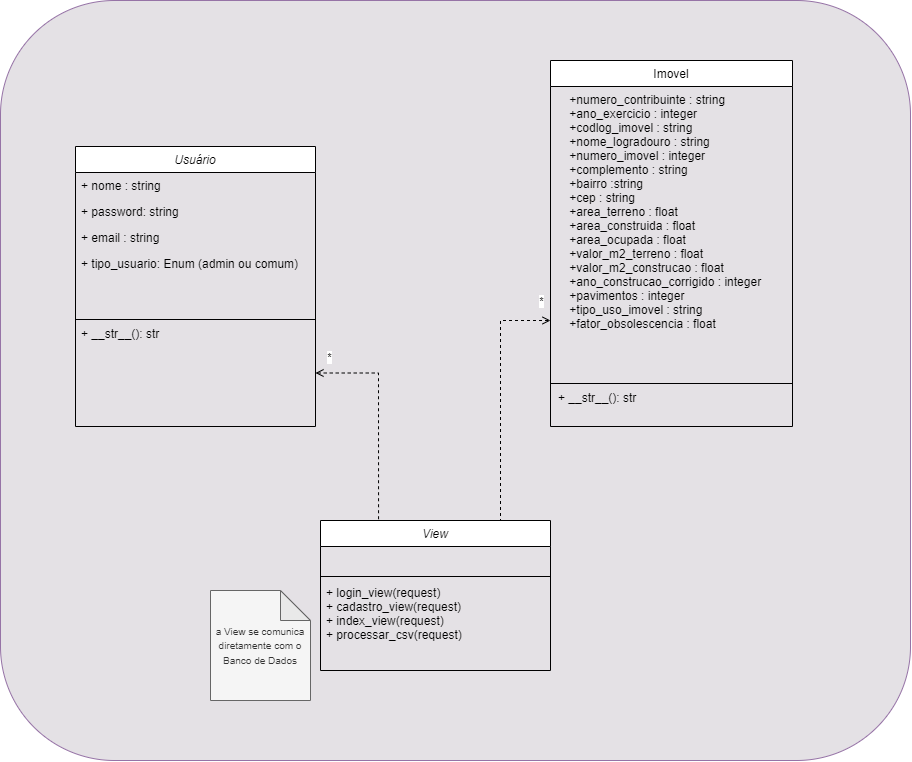

The diagram above was exported from draw.io. Its source (the exported page's mxGraphModel, read from the mxfile embedded in the PNG):
<mxGraphModel dx="1793" dy="975" grid="1" gridSize="10" guides="1" tooltips="1" connect="1" arrows="1" fold="1" page="1" pageScale="1" pageWidth="827" pageHeight="1169" math="0" shadow="0">
  <root>
    <mxCell id="WIyWlLk6GJQsqaUBKTNV-0" />
    <mxCell id="WIyWlLk6GJQsqaUBKTNV-1" parent="WIyWlLk6GJQsqaUBKTNV-0" />
    <mxCell id="r1p13h5Widt35clxmhnx-5" value="" style="rounded=1;whiteSpace=wrap;html=1;fillColor=#e4e1e5;strokeColor=#9673a6;" parent="WIyWlLk6GJQsqaUBKTNV-1" vertex="1">
      <mxGeometry x="20" y="40" width="910" height="760" as="geometry" />
    </mxCell>
    <mxCell id="zkfFHV4jXpPFQw0GAbJ--0" value="Usuário" style="swimlane;fontStyle=2;align=center;verticalAlign=top;childLayout=stackLayout;horizontal=1;startSize=26;horizontalStack=0;resizeParent=1;resizeLast=0;collapsible=1;marginBottom=0;rounded=0;shadow=0;strokeWidth=1;" parent="WIyWlLk6GJQsqaUBKTNV-1" vertex="1">
      <mxGeometry x="95" y="186" width="240" height="280" as="geometry">
        <mxRectangle x="230" y="140" width="160" height="26" as="alternateBounds" />
      </mxGeometry>
    </mxCell>
    <mxCell id="zkfFHV4jXpPFQw0GAbJ--1" value="+ nome : string    " style="text;align=left;verticalAlign=top;spacingLeft=4;spacingRight=4;overflow=hidden;rotatable=0;points=[[0,0.5],[1,0.5]];portConstraint=eastwest;" parent="zkfFHV4jXpPFQw0GAbJ--0" vertex="1">
      <mxGeometry y="26" width="240" height="26" as="geometry" />
    </mxCell>
    <mxCell id="zkfFHV4jXpPFQw0GAbJ--2" value="+ password: string" style="text;align=left;verticalAlign=top;spacingLeft=4;spacingRight=4;overflow=hidden;rotatable=0;points=[[0,0.5],[1,0.5]];portConstraint=eastwest;rounded=0;shadow=0;html=0;" parent="zkfFHV4jXpPFQw0GAbJ--0" vertex="1">
      <mxGeometry y="52" width="240" height="26" as="geometry" />
    </mxCell>
    <mxCell id="zkfFHV4jXpPFQw0GAbJ--3" value="+ email : string&#10;" style="text;align=left;verticalAlign=top;spacingLeft=4;spacingRight=4;overflow=hidden;rotatable=0;points=[[0,0.5],[1,0.5]];portConstraint=eastwest;rounded=0;shadow=0;html=0;" parent="zkfFHV4jXpPFQw0GAbJ--0" vertex="1">
      <mxGeometry y="78" width="240" height="26" as="geometry" />
    </mxCell>
    <mxCell id="ZROFMd8bazhBKatmtLMm-7" value="+ tipo_usuario: Enum (admin ou comum)" style="text;align=left;verticalAlign=top;spacingLeft=4;spacingRight=4;overflow=hidden;rotatable=0;points=[[0,0.5],[1,0.5]];portConstraint=eastwest;rounded=0;shadow=0;html=0;" parent="zkfFHV4jXpPFQw0GAbJ--0" vertex="1">
      <mxGeometry y="104" width="240" height="26" as="geometry" />
    </mxCell>
    <mxCell id="zkfFHV4jXpPFQw0GAbJ--4" value="" style="line;html=1;strokeWidth=1;align=left;verticalAlign=middle;spacingTop=-1;spacingLeft=3;spacingRight=3;rotatable=0;labelPosition=right;points=[];portConstraint=eastwest;" parent="zkfFHV4jXpPFQw0GAbJ--0" vertex="1">
      <mxGeometry y="130" width="240" height="86" as="geometry" />
    </mxCell>
    <mxCell id="zkfFHV4jXpPFQw0GAbJ--17" value="Imovel" style="swimlane;fontStyle=0;align=center;verticalAlign=top;childLayout=stackLayout;horizontal=1;startSize=26;horizontalStack=0;resizeParent=1;resizeLast=0;collapsible=1;marginBottom=0;rounded=0;shadow=0;strokeWidth=1;" parent="WIyWlLk6GJQsqaUBKTNV-1" vertex="1">
      <mxGeometry x="570" y="100" width="242" height="366" as="geometry">
        <mxRectangle x="550" y="140" width="160" height="26" as="alternateBounds" />
      </mxGeometry>
    </mxCell>
    <mxCell id="zkfFHV4jXpPFQw0GAbJ--18" value="    +numero_contribuinte : string&#10;    +ano_exercicio : integer&#10;    +codlog_imovel : string&#10;    +nome_logradouro : string&#10;    +numero_imovel : integer&#10;    +complemento : string&#10;    +bairro :string&#10;    +cep : string&#10;    +area_terreno : float &#10;    +area_construida : float&#10;    +area_ocupada : float&#10;    +valor_m2_terreno : float&#10;    +valor_m2_construcao : float&#10;    +ano_construcao_corrigido : integer&#10;    +pavimentos : integer&#10;    +tipo_uso_imovel : string&#10;    +fator_obsolescencia : float" style="text;align=left;verticalAlign=top;spacingLeft=4;spacingRight=4;overflow=hidden;rotatable=0;points=[[0,0.5],[1,0.5]];portConstraint=eastwest;" parent="zkfFHV4jXpPFQw0GAbJ--17" vertex="1">
      <mxGeometry y="26" width="242" height="254" as="geometry" />
    </mxCell>
    <mxCell id="r1p13h5Widt35clxmhnx-9" value="" style="line;html=1;strokeWidth=1;align=left;verticalAlign=middle;spacingTop=-1;spacingLeft=3;spacingRight=3;rotatable=0;labelPosition=right;points=[];portConstraint=eastwest;" parent="zkfFHV4jXpPFQw0GAbJ--17" vertex="1">
      <mxGeometry y="280" width="242" height="86" as="geometry" />
    </mxCell>
    <mxCell id="ZROFMd8bazhBKatmtLMm-0" value="View" style="swimlane;fontStyle=2;align=center;verticalAlign=top;childLayout=stackLayout;horizontal=1;startSize=26;horizontalStack=0;resizeParent=1;resizeLast=0;collapsible=1;marginBottom=0;rounded=0;shadow=0;strokeWidth=1;" parent="WIyWlLk6GJQsqaUBKTNV-1" vertex="1">
      <mxGeometry x="340" y="560" width="230" height="150" as="geometry">
        <mxRectangle x="230" y="140" width="160" height="26" as="alternateBounds" />
      </mxGeometry>
    </mxCell>
    <mxCell id="ZROFMd8bazhBKatmtLMm-3" value=" " style="text;align=left;verticalAlign=top;spacingLeft=4;spacingRight=4;overflow=hidden;rotatable=0;points=[[0,0.5],[1,0.5]];portConstraint=eastwest;rounded=0;shadow=0;html=0;" parent="ZROFMd8bazhBKatmtLMm-0" vertex="1">
      <mxGeometry y="26" width="230" height="26" as="geometry" />
    </mxCell>
    <mxCell id="ZROFMd8bazhBKatmtLMm-4" value="" style="line;html=1;strokeWidth=1;align=left;verticalAlign=middle;spacingTop=-1;spacingLeft=3;spacingRight=3;rotatable=0;labelPosition=right;points=[];portConstraint=eastwest;" parent="ZROFMd8bazhBKatmtLMm-0" vertex="1">
      <mxGeometry y="52" width="230" height="8" as="geometry" />
    </mxCell>
    <mxCell id="ZROFMd8bazhBKatmtLMm-5" value="+ login_view(request) &#10;+ cadastro_view(request) &#10;+ index_view(request) &#10;+ processar_csv(request)" style="text;align=left;verticalAlign=top;spacingLeft=4;spacingRight=4;overflow=hidden;rotatable=0;points=[[0,0.5],[1,0.5]];portConstraint=eastwest;perimeterSpacing=0;spacingTop=-1;spacing=2;" parent="ZROFMd8bazhBKatmtLMm-0" vertex="1">
      <mxGeometry y="60" width="230" height="90" as="geometry" />
    </mxCell>
    <mxCell id="r1p13h5Widt35clxmhnx-6" style="edgeStyle=orthogonalEdgeStyle;rounded=0;orthogonalLoop=1;jettySize=auto;html=1;dashed=1;exitX=0.75;exitY=0;exitDx=0;exitDy=0;endArrow=open;endFill=0;" parent="WIyWlLk6GJQsqaUBKTNV-1" source="ZROFMd8bazhBKatmtLMm-0" target="zkfFHV4jXpPFQw0GAbJ--18" edge="1">
      <mxGeometry relative="1" as="geometry">
        <mxPoint x="570" y="400" as="targetPoint" />
        <mxPoint x="610.5" y="585" as="sourcePoint" />
        <Array as="points">
          <mxPoint x="520" y="560" />
          <mxPoint x="520" y="360" />
        </Array>
      </mxGeometry>
    </mxCell>
    <mxCell id="r1p13h5Widt35clxmhnx-11" value="*" style="edgeLabel;html=1;align=center;verticalAlign=middle;resizable=0;points=[];" parent="r1p13h5Widt35clxmhnx-6" connectable="0" vertex="1">
      <mxGeometry x="0.8868" y="-4" relative="1" as="geometry">
        <mxPoint x="5" y="-24" as="offset" />
      </mxGeometry>
    </mxCell>
    <mxCell id="r1p13h5Widt35clxmhnx-13" value="*" style="edgeLabel;html=1;align=center;verticalAlign=middle;resizable=0;points=[];" parent="WIyWlLk6GJQsqaUBKTNV-1" connectable="0" vertex="1">
      <mxGeometry x="729.9999999999998" y="509.99565217391296" as="geometry">
        <mxPoint x="-382" y="-114" as="offset" />
      </mxGeometry>
    </mxCell>
    <mxCell id="r1p13h5Widt35clxmhnx-15" value="+ __str__(): str&#10;" style="text;align=left;verticalAlign=top;spacingLeft=4;spacingRight=4;overflow=hidden;rotatable=0;points=[[0,0.5],[1,0.5]];portConstraint=eastwest;rounded=0;shadow=0;html=0;" parent="WIyWlLk6GJQsqaUBKTNV-1" vertex="1">
      <mxGeometry x="95" y="360" width="245" height="106" as="geometry" />
    </mxCell>
    <mxCell id="ysnKdp-qhiGp7T_mpEqk-0" value="" style="endArrow=none;dashed=1;html=1;strokeWidth=1;rounded=0;startArrow=open;startFill=0;entryX=0.122;entryY=-0.01;entryDx=0;entryDy=0;entryPerimeter=0;" parent="WIyWlLk6GJQsqaUBKTNV-1" edge="1">
      <mxGeometry width="50" height="50" relative="1" as="geometry">
        <mxPoint x="335" y="412.5" as="sourcePoint" />
        <mxPoint x="398.06000000000006" y="559.9999999999999" as="targetPoint" />
        <Array as="points">
          <mxPoint x="398" y="412.5" />
        </Array>
      </mxGeometry>
    </mxCell>
    <mxCell id="KiR3EViN29xS8JfLihj7-2" value="&lt;font style=&quot;font-size: 10px;&quot;&gt;a View se comunica diretamente com o Banco de Dados&lt;/font&gt;" style="shape=note;whiteSpace=wrap;html=1;backgroundOutline=1;darkOpacity=0.05;align=center;fillColor=#f5f5f5;fontColor=#333333;strokeColor=#666666;" parent="WIyWlLk6GJQsqaUBKTNV-1" vertex="1">
      <mxGeometry x="230" y="630" width="100" height="110" as="geometry" />
    </mxCell>
    <mxCell id="KiR3EViN29xS8JfLihj7-3" value="+ __str__(): str&#10;" style="text;align=left;verticalAlign=top;spacingLeft=4;spacingRight=4;overflow=hidden;rotatable=0;points=[[0,0.5],[1,0.5]];portConstraint=eastwest;rounded=0;shadow=0;html=0;" parent="WIyWlLk6GJQsqaUBKTNV-1" vertex="1">
      <mxGeometry x="572" y="424" width="245" height="106" as="geometry" />
    </mxCell>
  </root>
</mxGraphModel>